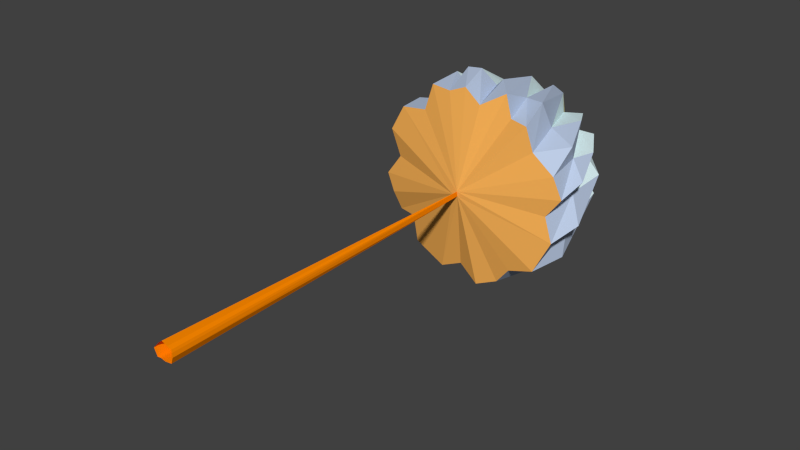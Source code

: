 # Source: doodadmushroomA.blend  (saved by Blender 2.72.0; exported with 4.5.12 LTS)
import bpy
from mathutils import Matrix  # noqa: F401  (used for matrix-valued properties, if any)

bpy.ops.wm.read_factory_settings(use_empty=True)
scene = bpy.context.scene
scene.name = 'Scene'

# ---- collections
col_collection_1 = bpy.data.collections.new('Collection 1'); scene.collection.children.link(col_collection_1)

# ---- materials (node trees are filled in below, after node groups)
mat_doodadmushrooma_creama = bpy.data.materials.new('doodadMushroomA_CreamA')
mat_doodadmushrooma_creama.alpha_threshold = 0.0
mat_doodadmushrooma_creama.use_transparent_shadow = False
mat_doodadmushrooma_creama.diffuse_color = (1.0, 0.9686, 0.5145, 1.0)
mat_doodadmushrooma_creama.roughness = 0.5
mat_doodadmushrooma_creama.specular_intensity = 0.0
mat_doodadmushrooma_blueb = bpy.data.materials.new('doodadMushroomA_BlueB')
mat_doodadmushrooma_blueb.alpha_threshold = 0.0
mat_doodadmushrooma_blueb.use_transparent_shadow = False
mat_doodadmushrooma_blueb.diffuse_color = (0.7857, 0.9712, 1.0, 1.0)
mat_doodadmushrooma_blueb.roughness = 0.5
mat_doodadmushrooma_blueb.specular_intensity = 0.0
mat_doodadmushrooma_bluea = bpy.data.materials.new('doodadMushroomA_BlueA')
mat_doodadmushrooma_bluea.alpha_threshold = 0.0
mat_doodadmushrooma_bluea.use_transparent_shadow = False
mat_doodadmushrooma_bluea.diffuse_color = (0.5176, 0.616, 0.8, 1.0)
mat_doodadmushrooma_bluea.roughness = 0.5
mat_doodadmushrooma_bluea.specular_intensity = 0.0
mat_doodadmushrooma_orangeb = bpy.data.materials.new('doodadMushroomA_OrangeB')
mat_doodadmushrooma_orangeb.alpha_threshold = 0.0
mat_doodadmushrooma_orangeb.use_transparent_shadow = False
mat_doodadmushrooma_orangeb.diffuse_color = (1.0, 0.4703, 0.1011, 1.0)
mat_doodadmushrooma_orangeb.roughness = 0.5
mat_doodadmushrooma_orangeb.specular_intensity = 0.0
mat_doodadmushrooma_orangea = bpy.data.materials.new('doodadMushroomA_OrangeA')
mat_doodadmushrooma_orangea.alpha_threshold = 0.0
mat_doodadmushrooma_orangea.use_transparent_shadow = False
mat_doodadmushrooma_orangea.diffuse_color = (1.0, 0.2532, 0.0, 1.0)
mat_doodadmushrooma_orangea.roughness = 0.5
mat_doodadmushrooma_orangea.specular_intensity = 0.0

# ---- material node trees

# ---- world
world_world = bpy.data.worlds.new('World'); scene.world = world_world
world_world.color = (0.05088, 0.05088, 0.05088)
world_world.use_sun_shadow = False
world_world.sun_shadow_jitter_overblur = 0.0
world_world.cycles.sampling_method = 'MANUAL'
world_world.cycles.sample_map_resolution = 256

# ---- meshes
me_sphere_005 = bpy.data.meshes.new('Sphere.005')
me_sphere_005.from_pydata([(0.309, 3.052, 2.334), (1.213, 0.4106, 3.286), (-1.487, 3.085, 1.936), (-1.516, 0.4288, 3.266), (-2.084, 3.797, 0.1402), (-3.405, 0.2487, 1.4), (-2.029, 3.005, -1.478), (-3.509, 0.2578, -1.512), (-0.1608, 3.864, -1.979), (-1.416, 0.2744, -3.409), (1.391, 2.962, -1.942), (1.451, 0.3591, -3.293), (2.24, 3.026, -0.2892), (3.222, 0.4301, -1.261), (1.932, 2.96, 1.451), (3.236, 0.4915, 1.484), (3.913, 0.04708, -0.802), (3.19, 2.518, 0.1237), (1.914, 4.071, 0.03487), (-1.083, 2.337, -3.16), (-0.8641, 0.03864, -3.948), (-0.02823, 2.631, -3.219), (-3.995, -0.006832, 1.016), (-3.335, 2.501, 0.07613), (-3.147, 2.521, 0.928), (1.278, -0.9689, 3.835), (-0.02384, 2.581, 3.225), (-0.03174, 4.058, 1.962), (0.9304, 2.598, 3.094), (1.51, 2.592, -2.884), (1.975, 0.5994, -3.39), (1.946, 3.351, -1.911), (-2.989, 2.41, -1.63), (-0.1996, 5.071, -0.004117), (-2.09, 3.321, -1.888), (-1.358, 0.3744, 3.886), (-0.1383, 5.043, 0.2721), (-2.054, 0.6359, 3.484), (-1.909, 3.456, 1.893), (3.435, 0.02602, 2.116), (2.611, 1.934, 2.31), (1.804, 3.414, 1.939), (2.314, 0.4149, 2.431), (1.137, 3.126, 1.904), (2.145, -0.02294, 3.448), (0.874, 3.439, 2.524), (3.357, 0.4265, 0.2089), (2.177, 2.997, 0.6636), (0.2129, 5.027, 0.115), (3.968, 0.001244, 0.9336), (3.312, 1.746, 1.315), (2.38, 3.344, 1.28), (2.33, 0.3784, -2.431), (1.899, 2.962, -1.23), (2.34, 0.6666, -2.997), (3.226, 0.2599, -2.384), (2.732, 3.095, -0.9815), (0.07581, 0.4094, -3.369), (0.5251, 3.083, -2.244), (0.8726, -0.02533, -3.971), (1.27, 3.38, -2.509), (0.06017, 5.002, -0.2818), (-2.373, 0.4762, -2.346), (-1.263, 2.912, -1.902), (-2.231, 2.427, -2.343), (-2.224, 0.4046, -3.38), (-0.7522, 3.911, -1.971), (-3.422, 0.301, -0.002102), (-2.249, 3.039, -0.584), (-4.017, 0.3009, -0.9919), (-2.057, 3.803, -0.9887), (-2.435, 0.4796, 2.338), (-1.82, 3.188, 1.059), (-2.481, 0.5319, 3.03), (-3.505, 0.2301, 2.219), (-2.003, 3.944, 0.7161), (-0.291, 0.6938, 3.336), (-0.6398, 3.011, 2.17), (0.4385, 0.03204, 3.9), (-0.7886, 0.416, 3.942), (-1.362, 3.361, 2.383), (1.624, -1.129, 3.051), (-3.675, -1.214, 1.348), (-3.59, -1.211, -1.253), (-1.188, -1.192, -3.67), (1.318, -1.137, -3.497), (3.568, -1.168, -1.151), (3.476, -1.16, 1.399), (-0.9624, -1.248, 3.514), (-1.788, -1.161, 3.547), (2.628, -1.213, 2.089), (2.377, -1.322, 3.016), (3.263, -1.168, -0.1765), (3.84, -1.129, 0.6031), (1.908, -1.269, -2.773), (2.919, -1.26, -2.459), (-0.3055, -1.197, -3.264), (0.4795, -1.269, -3.854), (-2.615, -1.185, -1.989), (-3.389, -0.9824, -2.003), (-2.478, -1.114, -3.066), (-3.284, -1.184, 0.3123), (-3.926, -1.155, -0.5597), (-2.062, -1.255, 2.524), (-3.162, -1.158, 2.346), (0.3823, -1.274, 3.301), (-0.3121, -1.196, 3.781), (-0.1817, -1.973, -0.05548), (0.01608, -1.991, 0.1108), (0.02176, -1.962, -0.08562), (-0.3864, -15.29, 0.1295), (0.2907, -15.32, -0.02621), (-0.0312, -15.33, -0.2815), (0.1864, -15.3, -0.2781), (-0.3994, -15.31, -0.2851), (0.2288, -15.29, 0.1997), (0.1114, -15.32, 0.285), (0.2645, -15.3, 0.1145), (-0.2963, -15.28, -0.2986), (-0.4926, -15.33, -0.003408), (-0.2993, -15.29, 0.2209), (-0.1454, -15.3, 0.345)], [], [(35, 80, 2), (74, 24, 5), (24, 75, 4), (69, 32, 7), (32, 70, 6), (65, 19, 9), (19, 66, 8), (59, 29, 11), (29, 60, 10), (55, 56, 13), (49, 50, 15), (50, 51, 14), (34, 6, 33), (38, 2, 36), (27, 0, 48), (31, 10, 61), (18, 12, 61), (41, 14, 48), (44, 28, 1), (28, 45, 0), (12, 18, 17), (65, 66, 19), (74, 75, 24), (0, 27, 26), (44, 45, 28), (59, 60, 29), (10, 31, 30), (69, 70, 32), (2, 38, 37), (14, 41, 40), (39, 40, 42), (40, 41, 43), (45, 43, 48), (51, 47, 48), (16, 17, 46), (17, 18, 47), (47, 51, 50), (54, 31, 53), (56, 53, 61), (53, 56, 55), (60, 58, 33), (20, 21, 57), (21, 8, 58), (99, 64, 62), (64, 34, 63), (66, 63, 33), (7, 34, 64), (63, 66, 65), (70, 68, 36), (22, 23, 67), (23, 4, 68), (68, 70, 69), (73, 38, 72), (75, 72, 36), (72, 75, 74), (80, 77, 48), (78, 26, 76), (26, 27, 77), (77, 80, 79), (9, 84, 100), (11, 85, 97), (13, 86, 95), (35, 88, 106), (15, 87, 93), (1, 81, 91), (54, 94, 85), (44, 91, 90), (71, 103, 89), (67, 101, 82), (62, 98, 99), (57, 96, 84), (79, 106, 105), (5, 82, 104), (74, 104, 103), (7, 83, 102), (39, 90, 87), (69, 102, 101), (65, 100, 98), (37, 89, 88), (59, 97, 96), (55, 95, 94), (78, 105, 25), (49, 93, 92), (46, 92, 86), (97, 85, 109), (109, 111, 113), (104, 82, 107), (95, 86, 109), (102, 83, 107), (108, 107, 120), (93, 87, 108), (100, 84, 107), (108, 121, 116), (108, 120, 121), (107, 119, 110), (91, 81, 108), (83, 99, 107), (99, 98, 107), (107, 110, 120), (82, 101, 107), (85, 94, 109), (104, 107, 108), (86, 92, 108), (87, 90, 108), (84, 96, 109), (25, 105, 108), (89, 103, 108), (36, 48, 33), (48, 61, 33), (106, 88, 108), (3, 35, 2), (5, 24, 4), (7, 32, 6), (9, 19, 8), (11, 29, 10), (13, 56, 12), (15, 50, 14), (1, 28, 0), (16, 13, 17), (13, 12, 17), (48, 18, 61), (12, 56, 61), (8, 66, 33), (20, 9, 21), (9, 8, 21), (22, 5, 23), (5, 4, 23), (4, 75, 36), (25, 1, 26), (1, 0, 26), (0, 45, 48), (10, 60, 61), (11, 10, 30), (6, 70, 33), (7, 6, 34), (35, 79, 80), (2, 80, 36), (3, 2, 37), (14, 51, 48), (39, 15, 40), (15, 14, 40), (42, 40, 43), (43, 41, 48), (44, 42, 45), (42, 43, 45), (46, 17, 47), (47, 18, 48), (49, 46, 50), (46, 47, 50), (52, 54, 53), (53, 31, 61), (54, 30, 31), (52, 53, 55), (61, 60, 33), (57, 21, 58), (58, 8, 33), (59, 57, 60), (57, 58, 60), (62, 64, 63), (63, 34, 33), (99, 7, 64), (62, 63, 65), (67, 23, 68), (68, 4, 36), (67, 68, 69), (33, 70, 36), (71, 73, 72), (72, 38, 36), (73, 37, 38), (71, 72, 74), (76, 26, 77), (77, 27, 48), (78, 25, 26), (76, 77, 79), (36, 80, 48), (37, 73, 89), (65, 9, 100), (39, 42, 90), (15, 39, 87), (59, 11, 97), (7, 99, 83), (55, 13, 95), (79, 35, 106), (11, 30, 85), (49, 15, 93), (44, 1, 91), (1, 25, 81), (30, 54, 85), (78, 76, 105), (9, 20, 84), (42, 44, 90), (73, 71, 89), (22, 67, 82), (13, 16, 86), (20, 57, 84), (76, 79, 105), (74, 5, 104), (54, 52, 94), (71, 74, 103), (69, 7, 102), (67, 69, 101), (62, 65, 98), (3, 37, 88), (57, 59, 96), (52, 55, 94), (46, 49, 92), (5, 22, 82), (16, 46, 86), (35, 3, 88), (88, 89, 108), (115, 108, 116), (107, 109, 112), (111, 108, 117), (109, 108, 111), (114, 107, 118), (81, 25, 108), (112, 109, 113), (92, 93, 108), (90, 91, 108), (94, 95, 109), (118, 107, 112), (103, 104, 108), (109, 86, 108), (101, 102, 107), (119, 107, 114), (107, 84, 109), (98, 100, 107), (117, 108, 115), (96, 97, 109), (105, 106, 108)])
me_sphere_005.polygons.foreach_set('material_index', [1, 2, 1, 2, 1, 2, 1, 2, 1, 2, 2, 1, 0, 0, 0, 0, 0, 0, 2, 1, 1, 1, 1, 1, 2, 2, 1, 1, 1, 1, 2, 1, 0, 0, 2, 1, 1, 1, 0, 1, 0, 2, 1, 2, 1, 0, 2, 1, 0, 2, 1, 1, 1, 0, 1, 0, 2, 1, 1, 2, 2, 2, 2, 2, 2, 2, 2, 2, 2, 2, 2, 2, 2, 2, 2, 2, 2, 2, 2, 2, 2, 2, 2, 2, 3, 4, 3, 3, 3, 4, 3, 3, 4, 4, 4, 3, 3, 3, 4, 3, 3, 3, 3, 3, 3, 3, 3, 0, 0, 3, 1, 1, 1, 1, 1, 1, 1, 1, 2, 1, 0, 0, 0, 2, 1, 2, 1, 0, 2, 1, 0, 0, 1, 0, 1, 1, 0, 1, 0, 2, 1, 1, 0, 2, 1, 1, 0, 2, 1, 1, 0, 1, 1, 0, 1, 0, 2, 1, 1, 0, 2, 1, 1, 0, 1, 0, 1, 0, 1, 1, 1, 0, 2, 1, 0, 2, 2, 2, 2, 2, 2, 2, 2, 2, 2, 2, 2, 2, 2, 2, 2, 2, 2, 2, 2, 2, 2, 2, 2, 2, 2, 2, 2, 2, 2, 2, 2, 2, 2, 3, 4, 4, 4, 4, 4, 3, 4, 3, 3, 3, 4, 3, 3, 3, 4, 3, 3, 4, 3, 3])
me_sphere_005.materials.append(mat_doodadmushrooma_creama)
me_sphere_005.materials.append(mat_doodadmushrooma_blueb)
me_sphere_005.materials.append(mat_doodadmushrooma_bluea)
me_sphere_005.materials.append(mat_doodadmushrooma_orangeb)
me_sphere_005.materials.append(mat_doodadmushrooma_orangea)
me_sphere_005.use_remesh_preserve_volume = False
me_sphere_005.use_remesh_preserve_attributes = False
me_sphere_005.use_mirror_vertex_groups = False
me_sphere_005.update()

# ---- objects
ob_doodadmushrooma = bpy.data.objects.new('doodadmushroomA', me_sphere_005)

# ---- transforms, parenting, visibility, modifiers, constraints
ob_doodadmushrooma.location = (0.0, 0.0, 0.0)
ob_doodadmushrooma.lineart.crease_threshold = 0.0

# ---- collection membership
col_collection_1.objects.link(ob_doodadmushrooma)

# ---- scene / render settings (as saved in the file)
scene.frame_start = 1; scene.frame_end = 250; scene.frame_set(251)
scene.render.engine = 'BLENDER_EEVEE_NEXT'
scene.render.resolution_percentage = 50
scene.render.dither_intensity = 0.0
scene.cycles.use_denoising = False
scene.cycles.samples = 10
scene.cycles.sampling_pattern = 'TABULATED_SOBOL'
scene.cycles.light_sampling_threshold = 0.0
scene.cycles.use_adaptive_sampling = False
scene.cycles.use_light_tree = False
scene.cycles.blur_glossy = 0.0
scene.cycles.pixel_filter_type = 'GAUSSIAN'
scene.cycles.sample_clamp_indirect = 0.0
scene.view_settings.view_transform = 'Standard'
bpy.context.view_layer.update()

# ---- added for rendering (the .blend has no active camera and no usable light): camera, sun
cam_auto = bpy.data.cameras.new('AutoCamera')
cam_auto.lens = 50.0
cam_auto.sensor_width = 36.0
cam_auto.clip_end = 1000.0
ob_auto_camera = bpy.data.objects.new('AutoCamera', cam_auto)
scene.collection.objects.link(ob_auto_camera)
ob_auto_camera.location = (21.5268, -30.9915, 17.2265)
ob_auto_camera.rotation_euler = (1.09748, -7.21219e-08, 0.694738)
scene.camera = ob_auto_camera
light_auto_sun = bpy.data.lights.new('AutoSun', 'SUN')
light_auto_sun.energy = 3.0
light_auto_sun.angle = 0.0523599
ob_auto_sun = bpy.data.objects.new('AutoSun', light_auto_sun)
scene.collection.objects.link(ob_auto_sun)
ob_auto_sun.rotation_euler = (0.872665, 0.174533, 0.523599)
bpy.context.view_layer.update()
